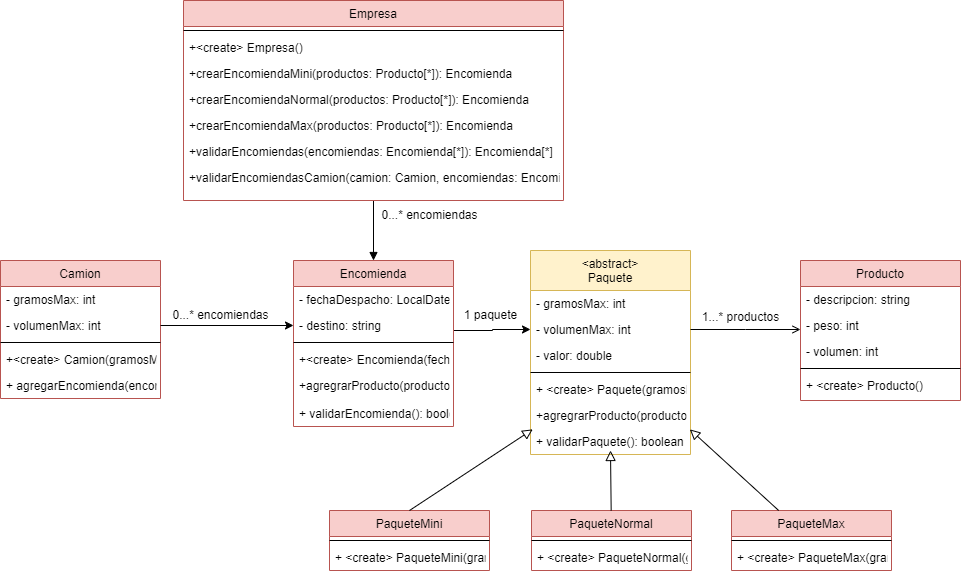

The diagram above was exported from draw.io. Its source (the exported page's mxGraphModel, read from the mxfile embedded in the PNG):
<mxGraphModel dx="2460" dy="-315" grid="1" gridSize="10" guides="1" tooltips="1" connect="1" arrows="1" fold="1" page="1" pageScale="1" pageWidth="827" pageHeight="1169" math="0" shadow="0">
  <root>
    <mxCell id="0" />
    <mxCell id="1" parent="0" />
    <mxCell id="rtKth9LY5wfFraGsRjfr-29" style="edgeStyle=orthogonalEdgeStyle;rounded=0;orthogonalLoop=1;jettySize=auto;html=1;entryX=0;entryY=0.5;entryDx=0;entryDy=0;" parent="1" source="rtKth9LY5wfFraGsRjfr-30" target="rtKth9LY5wfFraGsRjfr-39" edge="1">
      <mxGeometry relative="1" as="geometry">
        <Array as="points">
          <mxPoint x="402" y="1640" />
          <mxPoint x="402" y="1639" />
        </Array>
      </mxGeometry>
    </mxCell>
    <mxCell id="rtKth9LY5wfFraGsRjfr-30" value="Encomienda" style="swimlane;fontStyle=0;align=center;verticalAlign=top;childLayout=stackLayout;horizontal=1;startSize=26;horizontalStack=0;resizeParent=1;resizeLast=0;collapsible=1;marginBottom=0;rounded=0;shadow=0;strokeWidth=1;fillColor=#f8cecc;strokeColor=#b85450;" parent="1" vertex="1">
      <mxGeometry x="203" y="1570" width="160" height="166" as="geometry">
        <mxRectangle x="230" y="140" width="160" height="26" as="alternateBounds" />
      </mxGeometry>
    </mxCell>
    <mxCell id="rtKth9LY5wfFraGsRjfr-31" value="- fechaDespacho: LocalDate" style="text;align=left;verticalAlign=top;spacingLeft=4;spacingRight=4;overflow=hidden;rotatable=0;points=[[0,0.5],[1,0.5]];portConstraint=eastwest;" parent="rtKth9LY5wfFraGsRjfr-30" vertex="1">
      <mxGeometry y="26" width="160" height="26" as="geometry" />
    </mxCell>
    <mxCell id="rtKth9LY5wfFraGsRjfr-32" value="- destino: string" style="text;align=left;verticalAlign=top;spacingLeft=4;spacingRight=4;overflow=hidden;rotatable=0;points=[[0,0.5],[1,0.5]];portConstraint=eastwest;rounded=0;shadow=0;html=0;" parent="rtKth9LY5wfFraGsRjfr-30" vertex="1">
      <mxGeometry y="52" width="160" height="26" as="geometry" />
    </mxCell>
    <mxCell id="rtKth9LY5wfFraGsRjfr-34" value="" style="line;html=1;strokeWidth=1;align=left;verticalAlign=middle;spacingTop=-1;spacingLeft=3;spacingRight=3;rotatable=0;labelPosition=right;points=[];portConstraint=eastwest;" parent="rtKth9LY5wfFraGsRjfr-30" vertex="1">
      <mxGeometry y="78" width="160" height="8" as="geometry" />
    </mxCell>
    <mxCell id="rtKth9LY5wfFraGsRjfr-35" value="+&lt;create&gt; Encomienda(fechaDespacho: LocalDate, destino: String, productos: Producto[*])" style="text;align=left;verticalAlign=top;spacingLeft=4;spacingRight=4;overflow=hidden;rotatable=0;points=[[0,0.5],[1,0.5]];portConstraint=eastwest;" parent="rtKth9LY5wfFraGsRjfr-30" vertex="1">
      <mxGeometry y="86" width="160" height="26" as="geometry" />
    </mxCell>
    <mxCell id="5TLdaSGY868HIJ9pFggf-6" value="+agregrarProducto(producto: Producto)" style="text;align=left;verticalAlign=top;spacingLeft=4;spacingRight=4;overflow=hidden;rotatable=0;points=[[0,0.5],[1,0.5]];portConstraint=eastwest;" vertex="1" parent="rtKth9LY5wfFraGsRjfr-30">
      <mxGeometry y="112" width="160" height="28" as="geometry" />
    </mxCell>
    <mxCell id="5TLdaSGY868HIJ9pFggf-5" value="+ validarEncomienda(): boolean" style="text;align=left;verticalAlign=top;spacingLeft=4;spacingRight=4;overflow=hidden;rotatable=0;points=[[0,0.5],[1,0.5]];portConstraint=eastwest;" vertex="1" parent="rtKth9LY5wfFraGsRjfr-30">
      <mxGeometry y="140" width="160" height="26" as="geometry" />
    </mxCell>
    <mxCell id="rtKth9LY5wfFraGsRjfr-36" style="edgeStyle=orthogonalEdgeStyle;rounded=0;orthogonalLoop=1;jettySize=auto;html=1;entryX=0.5;entryY=1;entryDx=0;entryDy=0;endArrow=none;endFill=0;startArrow=block;startFill=1;exitX=0.5;exitY=0;exitDx=0;exitDy=0;" parent="1" source="rtKth9LY5wfFraGsRjfr-30" target="rtKth9LY5wfFraGsRjfr-70" edge="1">
      <mxGeometry relative="1" as="geometry">
        <mxPoint x="443" y="1500" as="sourcePoint" />
      </mxGeometry>
    </mxCell>
    <mxCell id="rtKth9LY5wfFraGsRjfr-37" value="&lt;abstract&gt;&#10;Paquete" style="swimlane;fontStyle=0;align=center;verticalAlign=top;childLayout=stackLayout;horizontal=1;startSize=40;horizontalStack=0;resizeParent=1;resizeLast=0;collapsible=1;marginBottom=0;rounded=0;shadow=0;strokeWidth=1;fillColor=#fff2cc;strokeColor=#d6b656;" parent="1" vertex="1">
      <mxGeometry x="440" y="1560" width="160" height="204" as="geometry">
        <mxRectangle x="120" y="360" width="160" height="40" as="alternateBounds" />
      </mxGeometry>
    </mxCell>
    <mxCell id="rtKth9LY5wfFraGsRjfr-38" value="- gramosMax: int" style="text;align=left;verticalAlign=top;spacingLeft=4;spacingRight=4;overflow=hidden;rotatable=0;points=[[0,0.5],[1,0.5]];portConstraint=eastwest;" parent="rtKth9LY5wfFraGsRjfr-37" vertex="1">
      <mxGeometry y="40" width="160" height="26" as="geometry" />
    </mxCell>
    <mxCell id="rtKth9LY5wfFraGsRjfr-39" value="- volumenMax: int" style="text;align=left;verticalAlign=top;spacingLeft=4;spacingRight=4;overflow=hidden;rotatable=0;points=[[0,0.5],[1,0.5]];portConstraint=eastwest;rounded=0;shadow=0;html=0;" parent="rtKth9LY5wfFraGsRjfr-37" vertex="1">
      <mxGeometry y="66" width="160" height="26" as="geometry" />
    </mxCell>
    <mxCell id="rtKth9LY5wfFraGsRjfr-40" value="- valor: double" style="text;align=left;verticalAlign=top;spacingLeft=4;spacingRight=4;overflow=hidden;rotatable=0;points=[[0,0.5],[1,0.5]];portConstraint=eastwest;rounded=0;shadow=0;html=0;" parent="rtKth9LY5wfFraGsRjfr-37" vertex="1">
      <mxGeometry y="92" width="160" height="26" as="geometry" />
    </mxCell>
    <mxCell id="rtKth9LY5wfFraGsRjfr-41" value="" style="line;html=1;strokeWidth=1;align=left;verticalAlign=middle;spacingTop=-1;spacingLeft=3;spacingRight=3;rotatable=0;labelPosition=right;points=[];portConstraint=eastwest;" parent="rtKth9LY5wfFraGsRjfr-37" vertex="1">
      <mxGeometry y="118" width="160" height="8" as="geometry" />
    </mxCell>
    <mxCell id="rtKth9LY5wfFraGsRjfr-42" value="+ &lt;create&gt; Paquete(gramosMax: int, volumenMax: int, valor: double, productos: Producto[*])" style="text;align=left;verticalAlign=top;spacingLeft=4;spacingRight=4;overflow=hidden;rotatable=0;points=[[0,0.5],[1,0.5]];portConstraint=eastwest;fontStyle=0" parent="rtKth9LY5wfFraGsRjfr-37" vertex="1">
      <mxGeometry y="126" width="160" height="26" as="geometry" />
    </mxCell>
    <mxCell id="rtKth9LY5wfFraGsRjfr-43" value="+agregrarProducto(producto: Producto)" style="text;align=left;verticalAlign=top;spacingLeft=4;spacingRight=4;overflow=hidden;rotatable=0;points=[[0,0.5],[1,0.5]];portConstraint=eastwest;" parent="rtKth9LY5wfFraGsRjfr-37" vertex="1">
      <mxGeometry y="152" width="160" height="26" as="geometry" />
    </mxCell>
    <mxCell id="5TLdaSGY868HIJ9pFggf-7" value="+ validarPaquete(): boolean" style="text;align=left;verticalAlign=top;spacingLeft=4;spacingRight=4;overflow=hidden;rotatable=0;points=[[0,0.5],[1,0.5]];portConstraint=eastwest;" vertex="1" parent="rtKth9LY5wfFraGsRjfr-37">
      <mxGeometry y="178" width="160" height="26" as="geometry" />
    </mxCell>
    <mxCell id="rtKth9LY5wfFraGsRjfr-44" value="PaqueteMini" style="swimlane;fontStyle=0;align=center;verticalAlign=top;childLayout=stackLayout;horizontal=1;startSize=26;horizontalStack=0;resizeParent=1;resizeLast=0;collapsible=1;marginBottom=0;rounded=0;shadow=0;strokeWidth=1;fillColor=#f8cecc;strokeColor=#b85450;" parent="1" vertex="1">
      <mxGeometry x="239" y="1820" width="160" height="60" as="geometry">
        <mxRectangle x="340" y="380" width="170" height="26" as="alternateBounds" />
      </mxGeometry>
    </mxCell>
    <mxCell id="rtKth9LY5wfFraGsRjfr-45" value="" style="line;html=1;strokeWidth=1;align=left;verticalAlign=middle;spacingTop=-1;spacingLeft=3;spacingRight=3;rotatable=0;labelPosition=right;points=[];portConstraint=eastwest;" parent="rtKth9LY5wfFraGsRjfr-44" vertex="1">
      <mxGeometry y="26" width="160" height="8" as="geometry" />
    </mxCell>
    <mxCell id="5TLdaSGY868HIJ9pFggf-1" value="+ &lt;create&gt; PaqueteMini(gramosMax: int, volumenMax: int, valor: double, productos: Producto[*])" style="text;align=left;verticalAlign=top;spacingLeft=4;spacingRight=4;overflow=hidden;rotatable=0;points=[[0,0.5],[1,0.5]];portConstraint=eastwest;fontStyle=0" vertex="1" parent="rtKth9LY5wfFraGsRjfr-44">
      <mxGeometry y="34" width="160" height="26" as="geometry" />
    </mxCell>
    <mxCell id="rtKth9LY5wfFraGsRjfr-47" value="Producto" style="swimlane;fontStyle=0;align=center;verticalAlign=top;childLayout=stackLayout;horizontal=1;startSize=26;horizontalStack=0;resizeParent=1;resizeLast=0;collapsible=1;marginBottom=0;rounded=0;shadow=0;strokeWidth=1;fillColor=#f8cecc;strokeColor=#b85450;" parent="1" vertex="1">
      <mxGeometry x="710" y="1570" width="160" height="140" as="geometry">
        <mxRectangle x="550" y="140" width="160" height="26" as="alternateBounds" />
      </mxGeometry>
    </mxCell>
    <mxCell id="rtKth9LY5wfFraGsRjfr-48" value="- descripcion: string" style="text;align=left;verticalAlign=top;spacingLeft=4;spacingRight=4;overflow=hidden;rotatable=0;points=[[0,0.5],[1,0.5]];portConstraint=eastwest;" parent="rtKth9LY5wfFraGsRjfr-47" vertex="1">
      <mxGeometry y="26" width="160" height="26" as="geometry" />
    </mxCell>
    <mxCell id="rtKth9LY5wfFraGsRjfr-49" value="- peso: int" style="text;align=left;verticalAlign=top;spacingLeft=4;spacingRight=4;overflow=hidden;rotatable=0;points=[[0,0.5],[1,0.5]];portConstraint=eastwest;rounded=0;shadow=0;html=0;" parent="rtKth9LY5wfFraGsRjfr-47" vertex="1">
      <mxGeometry y="52" width="160" height="26" as="geometry" />
    </mxCell>
    <mxCell id="rtKth9LY5wfFraGsRjfr-50" value="- volumen: int" style="text;align=left;verticalAlign=top;spacingLeft=4;spacingRight=4;overflow=hidden;rotatable=0;points=[[0,0.5],[1,0.5]];portConstraint=eastwest;rounded=0;shadow=0;html=0;" parent="rtKth9LY5wfFraGsRjfr-47" vertex="1">
      <mxGeometry y="78" width="160" height="26" as="geometry" />
    </mxCell>
    <mxCell id="rtKth9LY5wfFraGsRjfr-51" value="" style="line;html=1;strokeWidth=1;align=left;verticalAlign=middle;spacingTop=-1;spacingLeft=3;spacingRight=3;rotatable=0;labelPosition=right;points=[];portConstraint=eastwest;" parent="rtKth9LY5wfFraGsRjfr-47" vertex="1">
      <mxGeometry y="104" width="160" height="8" as="geometry" />
    </mxCell>
    <mxCell id="rtKth9LY5wfFraGsRjfr-52" value="+ &lt;create&gt; Producto()" style="text;align=left;verticalAlign=top;spacingLeft=4;spacingRight=4;overflow=hidden;rotatable=0;points=[[0,0.5],[1,0.5]];portConstraint=eastwest;" parent="rtKth9LY5wfFraGsRjfr-47" vertex="1">
      <mxGeometry y="112" width="160" height="26" as="geometry" />
    </mxCell>
    <mxCell id="rtKth9LY5wfFraGsRjfr-54" value="" style="endArrow=open;shadow=0;strokeWidth=1;rounded=0;curved=0;endFill=1;edgeStyle=elbowEdgeStyle;elbow=vertical;exitX=1;exitY=0.5;exitDx=0;exitDy=0;" parent="1" source="rtKth9LY5wfFraGsRjfr-39" target="rtKth9LY5wfFraGsRjfr-47" edge="1">
      <mxGeometry x="0.5" y="41" relative="1" as="geometry">
        <mxPoint x="713" y="1632" as="sourcePoint" />
        <mxPoint x="873" y="1632" as="targetPoint" />
        <mxPoint x="-40" y="32" as="offset" />
      </mxGeometry>
    </mxCell>
    <mxCell id="rtKth9LY5wfFraGsRjfr-56" value="PaqueteMax" style="swimlane;fontStyle=0;align=center;verticalAlign=top;childLayout=stackLayout;horizontal=1;startSize=26;horizontalStack=0;resizeParent=1;resizeLast=0;collapsible=1;marginBottom=0;rounded=0;shadow=0;strokeWidth=1;fillColor=#f8cecc;strokeColor=#b85450;" parent="1" vertex="1">
      <mxGeometry x="641" y="1820" width="160" height="60" as="geometry">
        <mxRectangle x="340" y="380" width="170" height="26" as="alternateBounds" />
      </mxGeometry>
    </mxCell>
    <mxCell id="rtKth9LY5wfFraGsRjfr-57" value="" style="line;html=1;strokeWidth=1;align=left;verticalAlign=middle;spacingTop=-1;spacingLeft=3;spacingRight=3;rotatable=0;labelPosition=right;points=[];portConstraint=eastwest;" parent="rtKth9LY5wfFraGsRjfr-56" vertex="1">
      <mxGeometry y="26" width="160" height="8" as="geometry" />
    </mxCell>
    <mxCell id="5TLdaSGY868HIJ9pFggf-3" value="+ &lt;create&gt; PaqueteMax(gramosMax: int, volumenMax: int, valor: double, productos: Producto[*])" style="text;align=left;verticalAlign=top;spacingLeft=4;spacingRight=4;overflow=hidden;rotatable=0;points=[[0,0.5],[1,0.5]];portConstraint=eastwest;fontStyle=0" vertex="1" parent="rtKth9LY5wfFraGsRjfr-56">
      <mxGeometry y="34" width="160" height="26" as="geometry" />
    </mxCell>
    <mxCell id="rtKth9LY5wfFraGsRjfr-60" value="PaqueteNormal" style="swimlane;fontStyle=0;align=center;verticalAlign=top;childLayout=stackLayout;horizontal=1;startSize=26;horizontalStack=0;resizeParent=1;resizeLast=0;collapsible=1;marginBottom=0;rounded=0;shadow=0;strokeWidth=1;fillColor=#f8cecc;strokeColor=#b85450;" parent="1" vertex="1">
      <mxGeometry x="441" y="1820" width="160" height="60" as="geometry">
        <mxRectangle x="340" y="380" width="170" height="26" as="alternateBounds" />
      </mxGeometry>
    </mxCell>
    <mxCell id="rtKth9LY5wfFraGsRjfr-61" value="" style="line;html=1;strokeWidth=1;align=left;verticalAlign=middle;spacingTop=-1;spacingLeft=3;spacingRight=3;rotatable=0;labelPosition=right;points=[];portConstraint=eastwest;" parent="rtKth9LY5wfFraGsRjfr-60" vertex="1">
      <mxGeometry y="26" width="160" height="8" as="geometry" />
    </mxCell>
    <mxCell id="5TLdaSGY868HIJ9pFggf-2" value="+ &lt;create&gt; PaqueteNormal(gramosMax: int, volumenMax: int, valor: double, productos: Producto[*])" style="text;align=left;verticalAlign=top;spacingLeft=4;spacingRight=4;overflow=hidden;rotatable=0;points=[[0,0.5],[1,0.5]];portConstraint=eastwest;fontStyle=0" vertex="1" parent="rtKth9LY5wfFraGsRjfr-60">
      <mxGeometry y="34" width="160" height="26" as="geometry" />
    </mxCell>
    <mxCell id="rtKth9LY5wfFraGsRjfr-63" value="Camion" style="swimlane;fontStyle=0;align=center;verticalAlign=top;childLayout=stackLayout;horizontal=1;startSize=26;horizontalStack=0;resizeParent=1;resizeLast=0;collapsible=1;marginBottom=0;rounded=0;shadow=0;strokeWidth=1;fillColor=#f8cecc;strokeColor=#b85450;" parent="1" vertex="1">
      <mxGeometry x="-90" y="1570" width="160" height="138" as="geometry">
        <mxRectangle x="230" y="140" width="160" height="26" as="alternateBounds" />
      </mxGeometry>
    </mxCell>
    <mxCell id="rtKth9LY5wfFraGsRjfr-64" value="- gramosMax: int" style="text;align=left;verticalAlign=top;spacingLeft=4;spacingRight=4;overflow=hidden;rotatable=0;points=[[0,0.5],[1,0.5]];portConstraint=eastwest;" parent="rtKth9LY5wfFraGsRjfr-63" vertex="1">
      <mxGeometry y="26" width="160" height="26" as="geometry" />
    </mxCell>
    <mxCell id="rtKth9LY5wfFraGsRjfr-65" value="- volumenMax: int" style="text;align=left;verticalAlign=top;spacingLeft=4;spacingRight=4;overflow=hidden;rotatable=0;points=[[0,0.5],[1,0.5]];portConstraint=eastwest;rounded=0;shadow=0;html=0;" parent="rtKth9LY5wfFraGsRjfr-63" vertex="1">
      <mxGeometry y="52" width="160" height="26" as="geometry" />
    </mxCell>
    <mxCell id="rtKth9LY5wfFraGsRjfr-67" value="" style="line;html=1;strokeWidth=1;align=left;verticalAlign=middle;spacingTop=-1;spacingLeft=3;spacingRight=3;rotatable=0;labelPosition=right;points=[];portConstraint=eastwest;" parent="rtKth9LY5wfFraGsRjfr-63" vertex="1">
      <mxGeometry y="78" width="160" height="8" as="geometry" />
    </mxCell>
    <mxCell id="rtKth9LY5wfFraGsRjfr-68" value="+&lt;create&gt; Camion(gramosMax: int, volumenMax: int, encomiendas: Encomienda[*])" style="text;align=left;verticalAlign=top;spacingLeft=4;spacingRight=4;overflow=hidden;rotatable=0;points=[[0,0.5],[1,0.5]];portConstraint=eastwest;" parent="rtKth9LY5wfFraGsRjfr-63" vertex="1">
      <mxGeometry y="86" width="160" height="26" as="geometry" />
    </mxCell>
    <mxCell id="5TLdaSGY868HIJ9pFggf-4" value="+ agregarEncomienda(encomienda: Encomienda)" style="text;align=left;verticalAlign=top;spacingLeft=4;spacingRight=4;overflow=hidden;rotatable=0;points=[[0,0.5],[1,0.5]];portConstraint=eastwest;" vertex="1" parent="rtKth9LY5wfFraGsRjfr-63">
      <mxGeometry y="112" width="160" height="26" as="geometry" />
    </mxCell>
    <mxCell id="rtKth9LY5wfFraGsRjfr-69" style="edgeStyle=orthogonalEdgeStyle;rounded=0;orthogonalLoop=1;jettySize=auto;html=1;exitX=1;exitY=0.5;exitDx=0;exitDy=0;entryX=0;entryY=0.5;entryDx=0;entryDy=0;" parent="1" source="rtKth9LY5wfFraGsRjfr-65" target="rtKth9LY5wfFraGsRjfr-32" edge="1">
      <mxGeometry relative="1" as="geometry" />
    </mxCell>
    <mxCell id="rtKth9LY5wfFraGsRjfr-70" value="Empresa" style="swimlane;fontStyle=0;align=center;verticalAlign=top;childLayout=stackLayout;horizontal=1;startSize=26;horizontalStack=0;resizeParent=1;resizeLast=0;collapsible=1;marginBottom=0;rounded=0;shadow=0;strokeWidth=1;fillColor=#f8cecc;strokeColor=#b85450;" parent="1" vertex="1">
      <mxGeometry x="93" y="1310" width="380" height="200" as="geometry">
        <mxRectangle x="230" y="140" width="160" height="26" as="alternateBounds" />
      </mxGeometry>
    </mxCell>
    <mxCell id="rtKth9LY5wfFraGsRjfr-72" value="" style="line;html=1;strokeWidth=1;align=left;verticalAlign=middle;spacingTop=-1;spacingLeft=3;spacingRight=3;rotatable=0;labelPosition=right;points=[];portConstraint=eastwest;" parent="rtKth9LY5wfFraGsRjfr-70" vertex="1">
      <mxGeometry y="26" width="380" height="8" as="geometry" />
    </mxCell>
    <mxCell id="rtKth9LY5wfFraGsRjfr-73" value="+&lt;create&gt; Empresa()" style="text;align=left;verticalAlign=top;spacingLeft=4;spacingRight=4;overflow=hidden;rotatable=0;points=[[0,0.5],[1,0.5]];portConstraint=eastwest;" parent="rtKth9LY5wfFraGsRjfr-70" vertex="1">
      <mxGeometry y="34" width="380" height="26" as="geometry" />
    </mxCell>
    <mxCell id="rtKth9LY5wfFraGsRjfr-74" value="+crearEncomiendaMini(productos: Producto[*]): Encomienda" style="text;align=left;verticalAlign=top;spacingLeft=4;spacingRight=4;overflow=hidden;rotatable=0;points=[[0,0.5],[1,0.5]];portConstraint=eastwest;" parent="rtKth9LY5wfFraGsRjfr-70" vertex="1">
      <mxGeometry y="60" width="380" height="26" as="geometry" />
    </mxCell>
    <mxCell id="rtKth9LY5wfFraGsRjfr-75" value="+crearEncomiendaNormal(productos: Producto[*]): Encomienda" style="text;align=left;verticalAlign=top;spacingLeft=4;spacingRight=4;overflow=hidden;rotatable=0;points=[[0,0.5],[1,0.5]];portConstraint=eastwest;" parent="rtKth9LY5wfFraGsRjfr-70" vertex="1">
      <mxGeometry y="86" width="380" height="26" as="geometry" />
    </mxCell>
    <mxCell id="rtKth9LY5wfFraGsRjfr-76" value="+crearEncomiendaMax(productos: Producto[*]): Encomienda" style="text;align=left;verticalAlign=top;spacingLeft=4;spacingRight=4;overflow=hidden;rotatable=0;points=[[0,0.5],[1,0.5]];portConstraint=eastwest;" parent="rtKth9LY5wfFraGsRjfr-70" vertex="1">
      <mxGeometry y="112" width="380" height="26" as="geometry" />
    </mxCell>
    <mxCell id="rtKth9LY5wfFraGsRjfr-77" value="+validarEncomiendas(encomiendas: Encomienda[*]): Encomienda[*]" style="text;align=left;verticalAlign=top;spacingLeft=4;spacingRight=4;overflow=hidden;rotatable=0;points=[[0,0.5],[1,0.5]];portConstraint=eastwest;" parent="rtKth9LY5wfFraGsRjfr-70" vertex="1">
      <mxGeometry y="138" width="380" height="26" as="geometry" />
    </mxCell>
    <mxCell id="rtKth9LY5wfFraGsRjfr-78" value="+validarEncomiendasCamion(camion: Camion, encomiendas: Encomienda[*]): Encomienda[*]" style="text;align=left;verticalAlign=top;spacingLeft=4;spacingRight=4;overflow=hidden;rotatable=0;points=[[0,0.5],[1,0.5]];portConstraint=eastwest;" parent="rtKth9LY5wfFraGsRjfr-70" vertex="1">
      <mxGeometry y="164" width="380" height="30" as="geometry" />
    </mxCell>
    <mxCell id="rtKth9LY5wfFraGsRjfr-81" value="1 paquete" style="text;html=1;align=center;verticalAlign=middle;resizable=0;points=[];autosize=1;strokeColor=none;fillColor=none;" parent="1" vertex="1">
      <mxGeometry x="360" y="1610" width="80" height="30" as="geometry" />
    </mxCell>
    <mxCell id="rtKth9LY5wfFraGsRjfr-82" value="0...* encomiendas" style="text;html=1;align=center;verticalAlign=middle;resizable=0;points=[];autosize=1;strokeColor=none;fillColor=none;" parent="1" vertex="1">
      <mxGeometry x="279" y="1510" width="120" height="30" as="geometry" />
    </mxCell>
    <mxCell id="rtKth9LY5wfFraGsRjfr-83" value="0...* encomiendas" style="text;html=1;align=center;verticalAlign=middle;resizable=0;points=[];autosize=1;strokeColor=none;fillColor=none;" parent="1" vertex="1">
      <mxGeometry x="70" y="1610" width="120" height="30" as="geometry" />
    </mxCell>
    <mxCell id="2uwaVK6WWcgPKV3dvLT3-1" style="edgeStyle=none;curved=1;rounded=0;orthogonalLoop=1;jettySize=auto;html=1;exitX=0.5;exitY=0;exitDx=0;exitDy=0;entryX=0.014;entryY=1.033;entryDx=0;entryDy=0;entryPerimeter=0;fontSize=12;startSize=8;endSize=8;endArrow=block;endFill=0;" parent="1" source="rtKth9LY5wfFraGsRjfr-44" target="rtKth9LY5wfFraGsRjfr-43" edge="1">
      <mxGeometry relative="1" as="geometry" />
    </mxCell>
    <mxCell id="2uwaVK6WWcgPKV3dvLT3-2" style="edgeStyle=none;curved=1;rounded=0;orthogonalLoop=1;jettySize=auto;html=1;fontSize=12;startSize=8;endSize=8;endArrow=block;endFill=0;" parent="1" source="rtKth9LY5wfFraGsRjfr-60" edge="1">
      <mxGeometry relative="1" as="geometry">
        <mxPoint x="520" y="1760" as="targetPoint" />
      </mxGeometry>
    </mxCell>
    <mxCell id="2uwaVK6WWcgPKV3dvLT3-3" style="edgeStyle=none;curved=1;rounded=0;orthogonalLoop=1;jettySize=auto;html=1;entryX=0.996;entryY=1.033;entryDx=0;entryDy=0;entryPerimeter=0;fontSize=12;startSize=8;endSize=8;endArrow=block;endFill=0;" parent="1" source="rtKth9LY5wfFraGsRjfr-56" target="rtKth9LY5wfFraGsRjfr-43" edge="1">
      <mxGeometry relative="1" as="geometry" />
    </mxCell>
    <mxCell id="2uwaVK6WWcgPKV3dvLT3-4" value="&lt;font style=&quot;font-size: 12px;&quot;&gt;1...* productos&lt;/font&gt;" style="text;html=1;align=center;verticalAlign=middle;resizable=0;points=[];autosize=1;strokeColor=none;fillColor=none;fontSize=16;" parent="1" vertex="1">
      <mxGeometry x="600" y="1610" width="100" height="30" as="geometry" />
    </mxCell>
  </root>
</mxGraphModel>